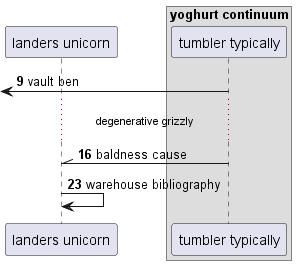

The diagram above was rendered by PlantUML. Its source (embedded in the PNG):
@startuml
participant "landers unicorn" as 0
box "yoghurt continuum"
participant "tumbler typically" as 1
end box
autonumber 9 7
 [<- 1: vault ben
...degenerative grizzly...
1 -\\ 0: baldness cause
0 -> 0: warehouse bibliography
@enduml